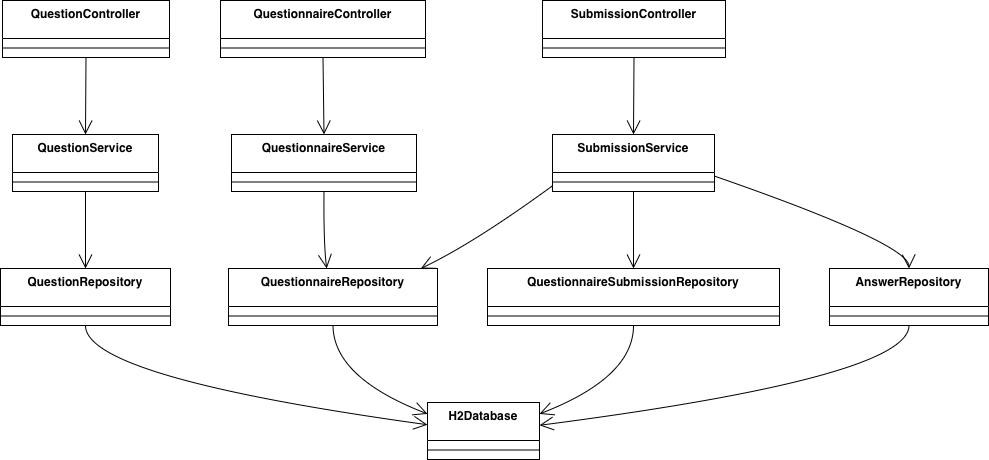

The diagram above was exported from draw.io. Its source (the exported page's mxGraphModel, read from the mxfile embedded in the PNG):
<mxGraphModel dx="1123" dy="789" grid="1" gridSize="10" guides="1" tooltips="1" connect="1" arrows="1" fold="1" page="1" pageScale="1" pageWidth="1200" pageHeight="1600" math="0" shadow="0">
  <root>
    <mxCell id="0" />
    <mxCell id="1" parent="0" />
    <mxCell id="GUkocqwYeePFM4EATCgV-130" parent="1" style="swimlane;fontStyle=1;align=center;verticalAlign=top;childLayout=stackLayout;horizontal=1;startSize=38;horizontalStack=0;resizeParent=1;resizeParentMax=0;resizeLast=0;collapsible=0;marginBottom=0;" value="QuestionController" vertex="1">
      <mxGeometry height="57" width="167" x="22" y="20" as="geometry" />
    </mxCell>
    <mxCell id="GUkocqwYeePFM4EATCgV-131" parent="GUkocqwYeePFM4EATCgV-130" style="line;strokeWidth=1;fillColor=none;align=left;verticalAlign=middle;spacingTop=-1;spacingLeft=3;spacingRight=3;rotatable=0;labelPosition=right;points=[];portConstraint=eastwest;strokeColor=inherit;" vertex="1">
      <mxGeometry height="19" width="167" y="38" as="geometry" />
    </mxCell>
    <mxCell id="GUkocqwYeePFM4EATCgV-132" parent="1" style="swimlane;fontStyle=1;align=center;verticalAlign=top;childLayout=stackLayout;horizontal=1;startSize=38;horizontalStack=0;resizeParent=1;resizeParentMax=0;resizeLast=0;collapsible=0;marginBottom=0;" value="QuestionnaireController" vertex="1">
      <mxGeometry height="57" width="205" x="240" y="20" as="geometry" />
    </mxCell>
    <mxCell id="GUkocqwYeePFM4EATCgV-133" parent="GUkocqwYeePFM4EATCgV-132" style="line;strokeWidth=1;fillColor=none;align=left;verticalAlign=middle;spacingTop=-1;spacingLeft=3;spacingRight=3;rotatable=0;labelPosition=right;points=[];portConstraint=eastwest;strokeColor=inherit;" vertex="1">
      <mxGeometry height="19" width="205" y="38" as="geometry" />
    </mxCell>
    <mxCell id="GUkocqwYeePFM4EATCgV-134" parent="1" style="swimlane;fontStyle=1;align=center;verticalAlign=top;childLayout=stackLayout;horizontal=1;startSize=38;horizontalStack=0;resizeParent=1;resizeParentMax=0;resizeLast=0;collapsible=0;marginBottom=0;" value="SubmissionController" vertex="1">
      <mxGeometry height="57" width="183" x="562" y="20" as="geometry" />
    </mxCell>
    <mxCell id="GUkocqwYeePFM4EATCgV-135" parent="GUkocqwYeePFM4EATCgV-134" style="line;strokeWidth=1;fillColor=none;align=left;verticalAlign=middle;spacingTop=-1;spacingLeft=3;spacingRight=3;rotatable=0;labelPosition=right;points=[];portConstraint=eastwest;strokeColor=inherit;" vertex="1">
      <mxGeometry height="19" width="183" y="38" as="geometry" />
    </mxCell>
    <mxCell id="GUkocqwYeePFM4EATCgV-136" parent="1" style="swimlane;fontStyle=1;align=center;verticalAlign=top;childLayout=stackLayout;horizontal=1;startSize=38;horizontalStack=0;resizeParent=1;resizeParentMax=0;resizeLast=0;collapsible=0;marginBottom=0;" value="QuestionService" vertex="1">
      <mxGeometry height="57" width="146" x="32" y="154" as="geometry" />
    </mxCell>
    <mxCell id="GUkocqwYeePFM4EATCgV-137" parent="GUkocqwYeePFM4EATCgV-136" style="line;strokeWidth=1;fillColor=none;align=left;verticalAlign=middle;spacingTop=-1;spacingLeft=3;spacingRight=3;rotatable=0;labelPosition=right;points=[];portConstraint=eastwest;strokeColor=inherit;" vertex="1">
      <mxGeometry height="19" width="146" y="38" as="geometry" />
    </mxCell>
    <mxCell id="GUkocqwYeePFM4EATCgV-138" parent="1" style="swimlane;fontStyle=1;align=center;verticalAlign=top;childLayout=stackLayout;horizontal=1;startSize=38;horizontalStack=0;resizeParent=1;resizeParentMax=0;resizeLast=0;collapsible=0;marginBottom=0;" value="QuestionnaireService" vertex="1">
      <mxGeometry height="57" width="185" x="251" y="154" as="geometry" />
    </mxCell>
    <mxCell id="GUkocqwYeePFM4EATCgV-139" parent="GUkocqwYeePFM4EATCgV-138" style="line;strokeWidth=1;fillColor=none;align=left;verticalAlign=middle;spacingTop=-1;spacingLeft=3;spacingRight=3;rotatable=0;labelPosition=right;points=[];portConstraint=eastwest;strokeColor=inherit;" vertex="1">
      <mxGeometry height="19" width="185" y="38" as="geometry" />
    </mxCell>
    <mxCell id="GUkocqwYeePFM4EATCgV-140" parent="1" style="swimlane;fontStyle=1;align=center;verticalAlign=top;childLayout=stackLayout;horizontal=1;startSize=38;horizontalStack=0;resizeParent=1;resizeParentMax=0;resizeLast=0;collapsible=0;marginBottom=0;" value="SubmissionService" vertex="1">
      <mxGeometry height="57" width="162" x="572" y="154" as="geometry" />
    </mxCell>
    <mxCell id="GUkocqwYeePFM4EATCgV-141" parent="GUkocqwYeePFM4EATCgV-140" style="line;strokeWidth=1;fillColor=none;align=left;verticalAlign=middle;spacingTop=-1;spacingLeft=3;spacingRight=3;rotatable=0;labelPosition=right;points=[];portConstraint=eastwest;strokeColor=inherit;" vertex="1">
      <mxGeometry height="19" width="162" y="38" as="geometry" />
    </mxCell>
    <mxCell id="GUkocqwYeePFM4EATCgV-142" parent="1" style="swimlane;fontStyle=1;align=center;verticalAlign=top;childLayout=stackLayout;horizontal=1;startSize=38;horizontalStack=0;resizeParent=1;resizeParentMax=0;resizeLast=0;collapsible=0;marginBottom=0;" value="QuestionRepository" vertex="1">
      <mxGeometry height="57" width="170" x="20" y="288" as="geometry" />
    </mxCell>
    <mxCell id="GUkocqwYeePFM4EATCgV-143" parent="GUkocqwYeePFM4EATCgV-142" style="line;strokeWidth=1;fillColor=none;align=left;verticalAlign=middle;spacingTop=-1;spacingLeft=3;spacingRight=3;rotatable=0;labelPosition=right;points=[];portConstraint=eastwest;strokeColor=inherit;" vertex="1">
      <mxGeometry height="19" width="170" y="38" as="geometry" />
    </mxCell>
    <mxCell id="GUkocqwYeePFM4EATCgV-144" parent="1" style="swimlane;fontStyle=1;align=center;verticalAlign=top;childLayout=stackLayout;horizontal=1;startSize=38;horizontalStack=0;resizeParent=1;resizeParentMax=0;resizeLast=0;collapsible=0;marginBottom=0;" value="QuestionnaireRepository" vertex="1">
      <mxGeometry height="57" width="209" x="248" y="288" as="geometry" />
    </mxCell>
    <mxCell id="GUkocqwYeePFM4EATCgV-145" parent="GUkocqwYeePFM4EATCgV-144" style="line;strokeWidth=1;fillColor=none;align=left;verticalAlign=middle;spacingTop=-1;spacingLeft=3;spacingRight=3;rotatable=0;labelPosition=right;points=[];portConstraint=eastwest;strokeColor=inherit;" vertex="1">
      <mxGeometry height="19" width="209" y="38" as="geometry" />
    </mxCell>
    <mxCell id="GUkocqwYeePFM4EATCgV-146" parent="1" style="swimlane;fontStyle=1;align=center;verticalAlign=top;childLayout=stackLayout;horizontal=1;startSize=38;horizontalStack=0;resizeParent=1;resizeParentMax=0;resizeLast=0;collapsible=0;marginBottom=0;" value="QuestionnaireSubmissionRepository" vertex="1">
      <mxGeometry height="57" width="292" x="507" y="288" as="geometry" />
    </mxCell>
    <mxCell id="GUkocqwYeePFM4EATCgV-147" parent="GUkocqwYeePFM4EATCgV-146" style="line;strokeWidth=1;fillColor=none;align=left;verticalAlign=middle;spacingTop=-1;spacingLeft=3;spacingRight=3;rotatable=0;labelPosition=right;points=[];portConstraint=eastwest;strokeColor=inherit;" vertex="1">
      <mxGeometry height="19" width="292" y="38" as="geometry" />
    </mxCell>
    <mxCell id="GUkocqwYeePFM4EATCgV-148" parent="1" style="swimlane;fontStyle=1;align=center;verticalAlign=top;childLayout=stackLayout;horizontal=1;startSize=38;horizontalStack=0;resizeParent=1;resizeParentMax=0;resizeLast=0;collapsible=0;marginBottom=0;" value="AnswerRepository" vertex="1">
      <mxGeometry height="57" width="159" x="849" y="288" as="geometry" />
    </mxCell>
    <mxCell id="GUkocqwYeePFM4EATCgV-149" parent="GUkocqwYeePFM4EATCgV-148" style="line;strokeWidth=1;fillColor=none;align=left;verticalAlign=middle;spacingTop=-1;spacingLeft=3;spacingRight=3;rotatable=0;labelPosition=right;points=[];portConstraint=eastwest;strokeColor=inherit;" vertex="1">
      <mxGeometry height="19" width="159" y="38" as="geometry" />
    </mxCell>
    <mxCell id="GUkocqwYeePFM4EATCgV-150" parent="1" style="swimlane;fontStyle=1;align=center;verticalAlign=top;childLayout=stackLayout;horizontal=1;startSize=38;horizontalStack=0;resizeParent=1;resizeParentMax=0;resizeLast=0;collapsible=0;marginBottom=0;" value="H2Database" vertex="1">
      <mxGeometry height="57" width="112" x="447" y="422" as="geometry" />
    </mxCell>
    <mxCell id="GUkocqwYeePFM4EATCgV-151" parent="GUkocqwYeePFM4EATCgV-150" style="line;strokeWidth=1;fillColor=none;align=left;verticalAlign=middle;spacingTop=-1;spacingLeft=3;spacingRight=3;rotatable=0;labelPosition=right;points=[];portConstraint=eastwest;strokeColor=inherit;" vertex="1">
      <mxGeometry height="19" width="112" y="38" as="geometry" />
    </mxCell>
    <mxCell id="GUkocqwYeePFM4EATCgV-152" edge="1" parent="1" source="GUkocqwYeePFM4EATCgV-130" style="curved=1;startArrow=none;endArrow=open;endSize=12;exitX=0.5;exitY=1;entryX=0.5;entryY=0;rounded=0;" target="GUkocqwYeePFM4EATCgV-136" value="">
      <mxGeometry relative="1" as="geometry">
        <Array as="points" />
      </mxGeometry>
    </mxCell>
    <mxCell id="GUkocqwYeePFM4EATCgV-153" edge="1" parent="1" source="GUkocqwYeePFM4EATCgV-132" style="curved=1;startArrow=none;endArrow=open;endSize=12;exitX=0.5;exitY=1;entryX=0.5;entryY=0;rounded=0;" target="GUkocqwYeePFM4EATCgV-138" value="">
      <mxGeometry relative="1" as="geometry">
        <Array as="points" />
      </mxGeometry>
    </mxCell>
    <mxCell id="GUkocqwYeePFM4EATCgV-154" edge="1" parent="1" source="GUkocqwYeePFM4EATCgV-134" style="curved=1;startArrow=none;endArrow=open;endSize=12;exitX=0.5;exitY=1;entryX=0.5;entryY=0;rounded=0;" target="GUkocqwYeePFM4EATCgV-140" value="">
      <mxGeometry relative="1" as="geometry">
        <Array as="points" />
      </mxGeometry>
    </mxCell>
    <mxCell id="GUkocqwYeePFM4EATCgV-155" edge="1" parent="1" source="GUkocqwYeePFM4EATCgV-136" style="curved=1;startArrow=none;endArrow=open;endSize=12;exitX=0.5;exitY=1;entryX=0.5;entryY=0;rounded=0;" target="GUkocqwYeePFM4EATCgV-142" value="">
      <mxGeometry relative="1" as="geometry">
        <Array as="points" />
      </mxGeometry>
    </mxCell>
    <mxCell id="GUkocqwYeePFM4EATCgV-156" edge="1" parent="1" source="GUkocqwYeePFM4EATCgV-138" style="curved=1;startArrow=none;endArrow=open;endSize=12;exitX=0.5;exitY=1;entryX=0.47;entryY=0;rounded=0;" target="GUkocqwYeePFM4EATCgV-144" value="">
      <mxGeometry relative="1" as="geometry">
        <Array as="points">
          <mxPoint x="343" y="263" />
        </Array>
      </mxGeometry>
    </mxCell>
    <mxCell id="GUkocqwYeePFM4EATCgV-157" edge="1" parent="1" source="GUkocqwYeePFM4EATCgV-140" style="curved=1;startArrow=none;endArrow=open;endSize=12;exitX=0.5;exitY=1;entryX=0.5;entryY=0;rounded=0;" target="GUkocqwYeePFM4EATCgV-146" value="">
      <mxGeometry relative="1" as="geometry">
        <Array as="points" />
      </mxGeometry>
    </mxCell>
    <mxCell id="GUkocqwYeePFM4EATCgV-158" edge="1" parent="1" source="GUkocqwYeePFM4EATCgV-140" style="curved=1;startArrow=none;endArrow=open;endSize=12;exitX=1;exitY=0.73;entryX=0.5;entryY=0;rounded=0;" target="GUkocqwYeePFM4EATCgV-148" value="">
      <mxGeometry relative="1" as="geometry">
        <Array as="points">
          <mxPoint x="928" y="263" />
        </Array>
      </mxGeometry>
    </mxCell>
    <mxCell id="GUkocqwYeePFM4EATCgV-159" edge="1" parent="1" source="GUkocqwYeePFM4EATCgV-140" style="curved=1;startArrow=none;endArrow=open;endSize=12;exitX=0;exitY=0.9;entryX=0.92;entryY=0;rounded=0;" target="GUkocqwYeePFM4EATCgV-144" value="">
      <mxGeometry relative="1" as="geometry">
        <Array as="points">
          <mxPoint x="493" y="263" />
        </Array>
      </mxGeometry>
    </mxCell>
    <mxCell id="GUkocqwYeePFM4EATCgV-160" edge="1" parent="1" source="GUkocqwYeePFM4EATCgV-142" style="curved=1;startArrow=none;endArrow=open;endSize=12;exitX=0.5;exitY=1;entryX=0;entryY=0.39;rounded=0;" target="GUkocqwYeePFM4EATCgV-150" value="">
      <mxGeometry relative="1" as="geometry">
        <Array as="points">
          <mxPoint x="105" y="397" />
        </Array>
      </mxGeometry>
    </mxCell>
    <mxCell id="GUkocqwYeePFM4EATCgV-161" edge="1" parent="1" source="GUkocqwYeePFM4EATCgV-144" style="curved=1;startArrow=none;endArrow=open;endSize=12;exitX=0.5;exitY=1;entryX=0;entryY=0.2;rounded=0;" target="GUkocqwYeePFM4EATCgV-150" value="">
      <mxGeometry relative="1" as="geometry">
        <Array as="points">
          <mxPoint x="353" y="397" />
        </Array>
      </mxGeometry>
    </mxCell>
    <mxCell id="GUkocqwYeePFM4EATCgV-162" edge="1" parent="1" source="GUkocqwYeePFM4EATCgV-146" style="curved=1;startArrow=none;endArrow=open;endSize=12;exitX=0.5;exitY=1;entryX=1;entryY=0.2;rounded=0;" target="GUkocqwYeePFM4EATCgV-150" value="">
      <mxGeometry relative="1" as="geometry">
        <Array as="points">
          <mxPoint x="653" y="397" />
        </Array>
      </mxGeometry>
    </mxCell>
    <mxCell id="GUkocqwYeePFM4EATCgV-163" edge="1" parent="1" source="GUkocqwYeePFM4EATCgV-148" style="curved=1;startArrow=none;endArrow=open;endSize=12;exitX=0.5;exitY=1;entryX=1;entryY=0.4;rounded=0;" target="GUkocqwYeePFM4EATCgV-150" value="">
      <mxGeometry relative="1" as="geometry">
        <Array as="points">
          <mxPoint x="928" y="397" />
        </Array>
      </mxGeometry>
    </mxCell>
  </root>
</mxGraphModel>